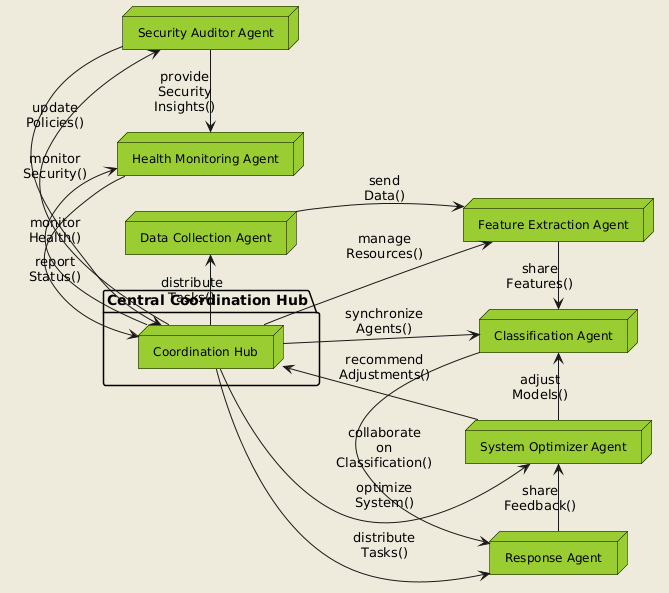

The diagram above was rendered by PlantUML. Its source (embedded in the PNG):
@startuml
skinparam backgroundColor #EEEBDC
skinparam node {
    BackgroundColor YellowGreen
    BorderColor Black
    FontColor Black
    FontSize 12
}

left to right direction

package "Central Coordination Hub" {
  node "Coordination Hub" as CH
}

node "Data Collection Agent" as DC
node "Feature Extraction Agent" as FE
node "Classification Agent" as CA
node "Response Agent" as RA
node "System Optimizer Agent" as SO
node "Security Auditor Agent" as SA
node "Health Monitoring Agent" as HM

DC -down-> FE : send\nData()
FE -right-> CA : share\nFeatures()
CA -right-> RA : collaborate\non\nClassification()
RA -left-> SO : share\nFeedback()
SO -up-> CH : recommend\nAdjustments()
SA -right-> HM : provide\nSecurity\nInsights()
HM -up-> CH : report\nStatus()
SA -up-> CH : update\nPolicies()
SO -left-> CA : adjust\nModels()

CH -down-> DC : distribute\nTasks()
CH -down-> FE : manage\nResources()
CH -right-> CA : synchronize\nAgents()
CH -down-> RA : distribute\nTasks()
CH -left-> SO : optimize\nSystem()
CH -left-> SA : monitor\nSecurity()
CH -up-> HM : monitor\nHealth()
@enduml